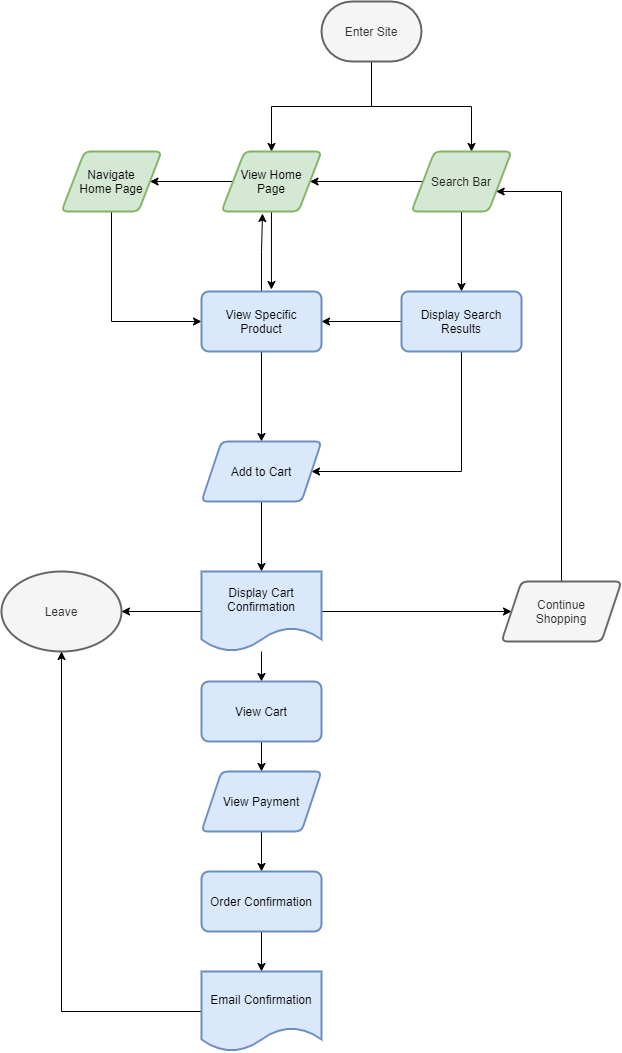

The diagram above was exported from draw.io. Its source (the exported page's mxGraphModel, read from the mxfile embedded in the PNG):
<mxGraphModel dx="1596" dy="1129" grid="1" gridSize="10" guides="1" tooltips="1" connect="1" arrows="1" fold="1" page="1" pageScale="1" pageWidth="850" pageHeight="1100" math="0" shadow="0">
  <root>
    <mxCell id="0" />
    <mxCell id="1" parent="0" />
    <mxCell id="7" style="edgeStyle=orthogonalEdgeStyle;rounded=0;orthogonalLoop=1;jettySize=auto;html=1;fontColor=#000000;" edge="1" parent="1" source="2" target="6">
      <mxGeometry relative="1" as="geometry">
        <Array as="points">
          <mxPoint x="260" y="215" />
          <mxPoint x="160" y="215" />
        </Array>
      </mxGeometry>
    </mxCell>
    <mxCell id="8" style="edgeStyle=orthogonalEdgeStyle;rounded=0;orthogonalLoop=1;jettySize=auto;html=1;fontColor=#000000;entryX=0.6;entryY=0;entryDx=0;entryDy=0;entryPerimeter=0;" edge="1" parent="1" source="2" target="5">
      <mxGeometry relative="1" as="geometry">
        <mxPoint x="340" y="260" as="targetPoint" />
        <Array as="points">
          <mxPoint x="260" y="215" />
          <mxPoint x="360" y="215" />
        </Array>
      </mxGeometry>
    </mxCell>
    <mxCell id="2" value="Enter Site" style="strokeWidth=2;html=1;shape=mxgraph.flowchart.terminator;whiteSpace=wrap;fillColor=#f5f5f5;strokeColor=#666666;fontColor=#333333;" vertex="1" parent="1">
      <mxGeometry x="210" y="110" width="100" height="60" as="geometry" />
    </mxCell>
    <mxCell id="10" value="" style="edgeStyle=orthogonalEdgeStyle;rounded=0;orthogonalLoop=1;jettySize=auto;html=1;fontColor=#000000;" edge="1" parent="1" source="5" target="9">
      <mxGeometry relative="1" as="geometry" />
    </mxCell>
    <mxCell id="28" style="edgeStyle=orthogonalEdgeStyle;rounded=0;orthogonalLoop=1;jettySize=auto;html=1;fontColor=#000000;" edge="1" parent="1" source="5" target="6">
      <mxGeometry relative="1" as="geometry" />
    </mxCell>
    <mxCell id="5" value="&lt;font color=&quot;#262626&quot;&gt;Search Bar&lt;br&gt;&lt;/font&gt;" style="shape=parallelogram;html=1;strokeWidth=2;perimeter=parallelogramPerimeter;whiteSpace=wrap;rounded=1;arcSize=12;size=0.23;fillColor=#d5e8d4;strokeColor=#82b366;" vertex="1" parent="1">
      <mxGeometry x="300" y="260" width="100" height="60" as="geometry" />
    </mxCell>
    <mxCell id="12" value="" style="edgeStyle=orthogonalEdgeStyle;rounded=0;orthogonalLoop=1;jettySize=auto;html=1;fontColor=#000000;" edge="1" parent="1" source="6" target="11">
      <mxGeometry relative="1" as="geometry" />
    </mxCell>
    <mxCell id="15" style="edgeStyle=orthogonalEdgeStyle;rounded=0;orthogonalLoop=1;jettySize=auto;html=1;entryX=0.583;entryY=-0.033;entryDx=0;entryDy=0;entryPerimeter=0;fontColor=#000000;" edge="1" parent="1" source="6" target="13">
      <mxGeometry relative="1" as="geometry" />
    </mxCell>
    <mxCell id="6" value="View Home&lt;br&gt;Page" style="shape=parallelogram;html=1;strokeWidth=2;perimeter=parallelogramPerimeter;whiteSpace=wrap;rounded=1;arcSize=12;size=0.23;fillColor=#d5e8d4;strokeColor=#82b366;fontColor=#000000;" vertex="1" parent="1">
      <mxGeometry x="110" y="260" width="100" height="60" as="geometry" />
    </mxCell>
    <mxCell id="14" value="" style="edgeStyle=orthogonalEdgeStyle;rounded=0;orthogonalLoop=1;jettySize=auto;html=1;fontColor=#000000;" edge="1" parent="1" source="9" target="13">
      <mxGeometry relative="1" as="geometry" />
    </mxCell>
    <mxCell id="24" style="edgeStyle=orthogonalEdgeStyle;rounded=0;orthogonalLoop=1;jettySize=auto;html=1;fontColor=#000000;" edge="1" parent="1" source="9" target="20">
      <mxGeometry relative="1" as="geometry">
        <mxPoint x="230" y="590" as="targetPoint" />
        <Array as="points">
          <mxPoint x="350" y="580" />
        </Array>
      </mxGeometry>
    </mxCell>
    <mxCell id="9" value="&lt;font color=&quot;#000000&quot;&gt;Display Search&lt;br&gt;Results&lt;br&gt;&lt;/font&gt;" style="whiteSpace=wrap;html=1;rounded=1;strokeColor=#6c8ebf;strokeWidth=2;fillColor=#dae8fc;arcSize=12;" vertex="1" parent="1">
      <mxGeometry x="290" y="400" width="120" height="60" as="geometry" />
    </mxCell>
    <mxCell id="16" style="edgeStyle=orthogonalEdgeStyle;rounded=0;orthogonalLoop=1;jettySize=auto;html=1;fontColor=#000000;entryX=0;entryY=0.5;entryDx=0;entryDy=0;" edge="1" parent="1" source="11" target="13">
      <mxGeometry relative="1" as="geometry">
        <mxPoint x="60" y="430" as="targetPoint" />
        <Array as="points">
          <mxPoint y="430" />
        </Array>
      </mxGeometry>
    </mxCell>
    <mxCell id="11" value="Navigate&lt;br&gt;Home Page" style="shape=parallelogram;html=1;strokeWidth=2;perimeter=parallelogramPerimeter;whiteSpace=wrap;rounded=1;arcSize=12;size=0.23;fillColor=#d5e8d4;strokeColor=#82b366;fontColor=#000000;" vertex="1" parent="1">
      <mxGeometry x="-50" y="260" width="100" height="60" as="geometry" />
    </mxCell>
    <mxCell id="21" value="" style="edgeStyle=orthogonalEdgeStyle;rounded=0;orthogonalLoop=1;jettySize=auto;html=1;fontColor=#000000;" edge="1" parent="1" source="13" target="20">
      <mxGeometry relative="1" as="geometry" />
    </mxCell>
    <mxCell id="30" style="edgeStyle=orthogonalEdgeStyle;rounded=0;orthogonalLoop=1;jettySize=auto;html=1;fontColor=#000000;entryX=0.41;entryY=1.033;entryDx=0;entryDy=0;entryPerimeter=0;" edge="1" parent="1" source="13" target="6">
      <mxGeometry relative="1" as="geometry">
        <mxPoint x="150" y="330" as="targetPoint" />
      </mxGeometry>
    </mxCell>
    <mxCell id="13" value="&lt;font color=&quot;#000000&quot;&gt;View Specific&lt;br&gt;Product&lt;br&gt;&lt;/font&gt;" style="whiteSpace=wrap;html=1;rounded=1;strokeColor=#6c8ebf;strokeWidth=2;fillColor=#dae8fc;arcSize=12;" vertex="1" parent="1">
      <mxGeometry x="90" y="400" width="120" height="60" as="geometry" />
    </mxCell>
    <mxCell id="23" value="" style="edgeStyle=orthogonalEdgeStyle;rounded=0;orthogonalLoop=1;jettySize=auto;html=1;fontColor=#000000;" edge="1" parent="1" source="20" target="22">
      <mxGeometry relative="1" as="geometry" />
    </mxCell>
    <mxCell id="20" value="Add to Cart" style="shape=parallelogram;perimeter=parallelogramPerimeter;whiteSpace=wrap;html=1;fixedSize=1;rounded=1;strokeColor=#6c8ebf;strokeWidth=2;fillColor=#dae8fc;arcSize=12;fontColor=#000000;" vertex="1" parent="1">
      <mxGeometry x="90" y="550" width="120" height="60" as="geometry" />
    </mxCell>
    <mxCell id="26" value="" style="edgeStyle=orthogonalEdgeStyle;rounded=0;orthogonalLoop=1;jettySize=auto;html=1;fontColor=#000000;" edge="1" parent="1" source="22" target="25">
      <mxGeometry relative="1" as="geometry" />
    </mxCell>
    <mxCell id="33" value="" style="edgeStyle=orthogonalEdgeStyle;rounded=0;orthogonalLoop=1;jettySize=auto;html=1;fontColor=#000000;" edge="1" parent="1" source="22" target="32">
      <mxGeometry relative="1" as="geometry" />
    </mxCell>
    <mxCell id="39" value="" style="edgeStyle=orthogonalEdgeStyle;rounded=0;orthogonalLoop=1;jettySize=auto;html=1;fontColor=#000000;" edge="1" parent="1" source="22" target="38">
      <mxGeometry relative="1" as="geometry" />
    </mxCell>
    <mxCell id="22" value="Display Cart&lt;br&gt;Confirmation" style="shape=document;whiteSpace=wrap;html=1;boundedLbl=1;rounded=1;fontColor=#000000;strokeColor=#6c8ebf;strokeWidth=2;fillColor=#dae8fc;arcSize=12;" vertex="1" parent="1">
      <mxGeometry x="90" y="680" width="120" height="80" as="geometry" />
    </mxCell>
    <mxCell id="27" style="edgeStyle=orthogonalEdgeStyle;rounded=0;orthogonalLoop=1;jettySize=auto;html=1;fontColor=#000000;" edge="1" parent="1" source="25" target="5">
      <mxGeometry relative="1" as="geometry">
        <mxPoint x="450" y="300" as="targetPoint" />
        <Array as="points">
          <mxPoint x="450" y="300" />
        </Array>
      </mxGeometry>
    </mxCell>
    <mxCell id="25" value="Continue&lt;br&gt;Shopping" style="shape=parallelogram;perimeter=parallelogramPerimeter;whiteSpace=wrap;html=1;fixedSize=1;rounded=1;strokeColor=#666666;strokeWidth=2;fillColor=#f5f5f5;arcSize=12;fontColor=#333333;" vertex="1" parent="1">
      <mxGeometry x="390" y="690" width="120" height="60" as="geometry" />
    </mxCell>
    <mxCell id="32" value="Leave" style="ellipse;whiteSpace=wrap;html=1;rounded=1;strokeColor=#666666;strokeWidth=2;fillColor=#f5f5f5;arcSize=12;fontColor=#333333;" vertex="1" parent="1">
      <mxGeometry x="-110" y="680" width="120" height="80" as="geometry" />
    </mxCell>
    <mxCell id="37" value="" style="edgeStyle=orthogonalEdgeStyle;rounded=0;orthogonalLoop=1;jettySize=auto;html=1;fontColor=#000000;exitX=0.5;exitY=1;exitDx=0;exitDy=0;" edge="1" parent="1" source="38" target="36">
      <mxGeometry relative="1" as="geometry">
        <mxPoint x="150" y="870" as="sourcePoint" />
      </mxGeometry>
    </mxCell>
    <mxCell id="41" value="" style="edgeStyle=orthogonalEdgeStyle;rounded=0;orthogonalLoop=1;jettySize=auto;html=1;fontColor=#000000;" edge="1" parent="1" source="36" target="40">
      <mxGeometry relative="1" as="geometry" />
    </mxCell>
    <mxCell id="36" value="View Payment" style="shape=parallelogram;perimeter=parallelogramPerimeter;whiteSpace=wrap;html=1;fixedSize=1;rounded=1;fontColor=#000000;strokeColor=#6c8ebf;strokeWidth=2;fillColor=#dae8fc;arcSize=12;" vertex="1" parent="1">
      <mxGeometry x="90" y="880" width="120" height="60" as="geometry" />
    </mxCell>
    <mxCell id="38" value="View Cart&lt;br&gt;" style="whiteSpace=wrap;html=1;rounded=1;fontColor=#000000;strokeColor=#6c8ebf;strokeWidth=2;fillColor=#dae8fc;arcSize=12;" vertex="1" parent="1">
      <mxGeometry x="90" y="790" width="120" height="60" as="geometry" />
    </mxCell>
    <mxCell id="43" value="" style="edgeStyle=orthogonalEdgeStyle;rounded=0;orthogonalLoop=1;jettySize=auto;html=1;fontColor=#000000;" edge="1" parent="1" source="40" target="42">
      <mxGeometry relative="1" as="geometry" />
    </mxCell>
    <mxCell id="40" value="Order Confirmation" style="whiteSpace=wrap;html=1;rounded=1;fontColor=#000000;strokeColor=#6c8ebf;strokeWidth=2;fillColor=#dae8fc;arcSize=12;" vertex="1" parent="1">
      <mxGeometry x="90" y="980" width="120" height="60" as="geometry" />
    </mxCell>
    <mxCell id="44" style="edgeStyle=orthogonalEdgeStyle;rounded=0;orthogonalLoop=1;jettySize=auto;html=1;entryX=0.5;entryY=1;entryDx=0;entryDy=0;fontColor=#000000;" edge="1" parent="1" source="42" target="32">
      <mxGeometry relative="1" as="geometry" />
    </mxCell>
    <mxCell id="42" value="Email Confirmation" style="shape=document;whiteSpace=wrap;html=1;boundedLbl=1;rounded=1;fontColor=#000000;strokeColor=#6c8ebf;strokeWidth=2;fillColor=#dae8fc;arcSize=12;" vertex="1" parent="1">
      <mxGeometry x="90" y="1080" width="120" height="80" as="geometry" />
    </mxCell>
  </root>
</mxGraphModel>